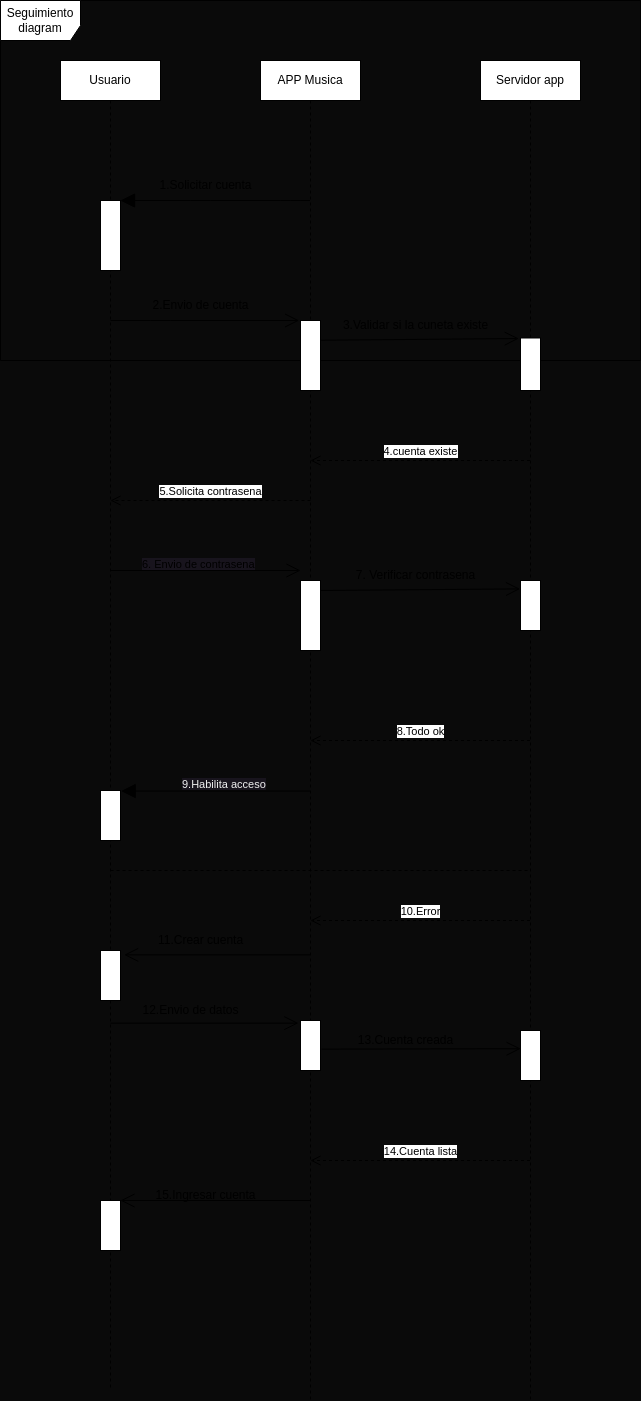

The diagram above was exported from draw.io. Its source (the exported page's mxGraphModel, read from the mxfile embedded in the PNG):
<mxGraphModel dx="627" dy="368" grid="1" gridSize="10" guides="1" tooltips="1" connect="1" arrows="1" fold="1" page="1" pageScale="1" pageWidth="850" pageHeight="1100" background="#0A0A0A" math="0" shadow="0">
  <root>
    <mxCell id="0" />
    <mxCell id="1" parent="0" />
    <mxCell id="21" value="Seguimiento diagram" style="shape=umlFrame;whiteSpace=wrap;html=1;width=80;height=40;" vertex="1" parent="1">
      <mxGeometry x="40" y="20" width="640" height="360" as="geometry" />
    </mxCell>
    <mxCell id="10" value="APP Musica" style="shape=umlLifeline;perimeter=lifelinePerimeter;whiteSpace=wrap;html=1;container=1;collapsible=0;recursiveResize=0;outlineConnect=0;" vertex="1" parent="1">
      <mxGeometry x="300" y="80" width="100" height="1340" as="geometry" />
    </mxCell>
    <mxCell id="18" value="" style="html=1;points=[];perimeter=orthogonalPerimeter;" vertex="1" parent="10">
      <mxGeometry x="40" y="260" width="20" height="70" as="geometry" />
    </mxCell>
    <mxCell id="24" value="4.cuenta existe" style="html=1;verticalAlign=bottom;endArrow=open;dashed=1;endSize=8;" edge="1" parent="10" source="11">
      <mxGeometry relative="1" as="geometry">
        <mxPoint x="130" y="400" as="sourcePoint" />
        <mxPoint x="50" y="400" as="targetPoint" />
      </mxGeometry>
    </mxCell>
    <mxCell id="25" value="5.Solicita contrasena" style="html=1;verticalAlign=bottom;endArrow=open;dashed=1;endSize=8;" edge="1" parent="10" target="12">
      <mxGeometry relative="1" as="geometry">
        <mxPoint x="50" y="440" as="sourcePoint" />
        <mxPoint x="-30" y="440" as="targetPoint" />
      </mxGeometry>
    </mxCell>
    <mxCell id="26" value="" style="html=1;points=[];perimeter=orthogonalPerimeter;" vertex="1" parent="10">
      <mxGeometry x="40" y="520" width="20" height="70" as="geometry" />
    </mxCell>
    <mxCell id="30" value="" style="endArrow=open;endFill=1;endSize=12;html=1;entryX=-0.021;entryY=0.168;entryDx=0;entryDy=0;entryPerimeter=0;" edge="1" parent="10" target="31">
      <mxGeometry width="160" relative="1" as="geometry">
        <mxPoint x="60" y="530" as="sourcePoint" />
        <mxPoint x="220" y="530" as="targetPoint" />
      </mxGeometry>
    </mxCell>
    <mxCell id="49" value="" style="html=1;points=[];perimeter=orthogonalPerimeter;" vertex="1" parent="10">
      <mxGeometry x="40" y="960" width="20" height="50" as="geometry" />
    </mxCell>
    <mxCell id="56" value="14.Cuenta lista" style="html=1;verticalAlign=bottom;endArrow=open;dashed=1;endSize=8;" edge="1" parent="10" source="11">
      <mxGeometry relative="1" as="geometry">
        <mxPoint x="130" y="1100" as="sourcePoint" />
        <mxPoint x="50" y="1100" as="targetPoint" />
      </mxGeometry>
    </mxCell>
    <mxCell id="11" value="Servidor app" style="shape=umlLifeline;perimeter=lifelinePerimeter;whiteSpace=wrap;html=1;container=1;collapsible=0;recursiveResize=0;outlineConnect=0;" vertex="1" parent="1">
      <mxGeometry x="520" y="80" width="100" height="1340" as="geometry" />
    </mxCell>
    <mxCell id="22" value="" style="html=1;points=[];perimeter=orthogonalPerimeter;" vertex="1" parent="11">
      <mxGeometry x="40" y="277.5" width="20" height="52.5" as="geometry" />
    </mxCell>
    <mxCell id="31" value="" style="html=1;points=[];perimeter=orthogonalPerimeter;" vertex="1" parent="11">
      <mxGeometry x="40" y="520" width="20" height="50" as="geometry" />
    </mxCell>
    <mxCell id="50" value="" style="html=1;points=[];perimeter=orthogonalPerimeter;" vertex="1" parent="11">
      <mxGeometry x="40" y="970" width="20" height="50" as="geometry" />
    </mxCell>
    <mxCell id="12" value="Usuario" style="shape=umlLifeline;perimeter=lifelinePerimeter;whiteSpace=wrap;html=1;container=1;collapsible=0;recursiveResize=0;outlineConnect=0;" vertex="1" parent="1">
      <mxGeometry x="100" y="80" width="100" height="1330" as="geometry" />
    </mxCell>
    <mxCell id="14" value="" style="html=1;points=[];perimeter=orthogonalPerimeter;" vertex="1" parent="12">
      <mxGeometry x="40" y="140" width="20" height="70" as="geometry" />
    </mxCell>
    <mxCell id="35" value="" style="html=1;points=[];perimeter=orthogonalPerimeter;" vertex="1" parent="12">
      <mxGeometry x="40" y="730" width="20" height="50" as="geometry" />
    </mxCell>
    <mxCell id="44" value="" style="html=1;points=[];perimeter=orthogonalPerimeter;" vertex="1" parent="12">
      <mxGeometry x="40" y="890" width="20" height="50" as="geometry" />
    </mxCell>
    <mxCell id="61" value="" style="html=1;points=[];perimeter=orthogonalPerimeter;" vertex="1" parent="12">
      <mxGeometry x="40" y="1140" width="20" height="50" as="geometry" />
    </mxCell>
    <mxCell id="13" value="" style="endArrow=block;endFill=1;endSize=12;html=1;" edge="1" parent="1" source="10">
      <mxGeometry width="160" relative="1" as="geometry">
        <mxPoint x="470" y="400" as="sourcePoint" />
        <mxPoint x="160" y="220" as="targetPoint" />
        <Array as="points">
          <mxPoint x="330" y="220" />
          <mxPoint x="240" y="220" />
        </Array>
      </mxGeometry>
    </mxCell>
    <mxCell id="15" value="1.Solicitar cuenta" style="text;html=1;align=center;verticalAlign=middle;resizable=0;points=[];autosize=1;strokeColor=none;fillColor=none;" vertex="1" parent="1">
      <mxGeometry x="185" y="190" width="120" height="30" as="geometry" />
    </mxCell>
    <mxCell id="16" value="" style="endArrow=open;endSize=12;html=1;entryX=-0.067;entryY=0;entryDx=0;entryDy=0;entryPerimeter=0;" edge="1" parent="1" source="12" target="18">
      <mxGeometry width="160" relative="1" as="geometry">
        <mxPoint x="185" y="330" as="sourcePoint" />
        <mxPoint x="250" y="330" as="targetPoint" />
        <Array as="points">
          <mxPoint x="200" y="340" />
        </Array>
      </mxGeometry>
    </mxCell>
    <mxCell id="19" value="2.Envio de cuenta" style="text;html=1;align=center;verticalAlign=middle;resizable=0;points=[];autosize=1;strokeColor=none;fillColor=none;" vertex="1" parent="1">
      <mxGeometry x="180" y="310" width="120" height="30" as="geometry" />
    </mxCell>
    <mxCell id="20" value="" style="endArrow=open;endFill=1;endSize=12;html=1;exitX=1.029;exitY=0.282;exitDx=0;exitDy=0;exitPerimeter=0;entryX=-0.086;entryY=0.01;entryDx=0;entryDy=0;entryPerimeter=0;" edge="1" parent="1" source="18" target="22">
      <mxGeometry width="160" relative="1" as="geometry">
        <mxPoint x="390" y="320" as="sourcePoint" />
        <mxPoint x="510" y="360" as="targetPoint" />
        <Array as="points" />
      </mxGeometry>
    </mxCell>
    <mxCell id="23" value="3.Validar si la cuneta existe" style="text;html=1;align=center;verticalAlign=middle;resizable=0;points=[];autosize=1;strokeColor=none;fillColor=none;" vertex="1" parent="1">
      <mxGeometry x="370" y="330" width="170" height="30" as="geometry" />
    </mxCell>
    <mxCell id="27" value="" style="endArrow=open;endFill=1;endSize=12;html=1;" edge="1" parent="1">
      <mxGeometry width="160" relative="1" as="geometry">
        <mxPoint x="150" y="590" as="sourcePoint" />
        <mxPoint x="340" y="590" as="targetPoint" />
      </mxGeometry>
    </mxCell>
    <mxCell id="29" value="&lt;div style=&quot;text-align: center;&quot;&gt;&lt;span style=&quot;font-size: 11px; background-color: rgb(24, 20, 29);&quot;&gt;6. Envio de contrasena&lt;/span&gt;&lt;/div&gt;" style="text;whiteSpace=wrap;html=1;" vertex="1" parent="1">
      <mxGeometry x="180" y="570" width="140" height="40" as="geometry" />
    </mxCell>
    <mxCell id="33" value="8.Todo ok" style="html=1;verticalAlign=bottom;endArrow=open;dashed=1;endSize=8;" edge="1" parent="1" source="11">
      <mxGeometry relative="1" as="geometry">
        <mxPoint x="430" y="760" as="sourcePoint" />
        <mxPoint x="350" y="760" as="targetPoint" />
      </mxGeometry>
    </mxCell>
    <mxCell id="34" value="7. Verificar contrasena" style="text;html=1;align=center;verticalAlign=middle;resizable=0;points=[];autosize=1;strokeColor=none;fillColor=none;" vertex="1" parent="1">
      <mxGeometry x="385" y="580" width="140" height="30" as="geometry" />
    </mxCell>
    <mxCell id="36" value="" style="endArrow=block;endFill=1;endSize=12;html=1;entryX=1.036;entryY=0.011;entryDx=0;entryDy=0;entryPerimeter=0;" edge="1" parent="1" source="10" target="35">
      <mxGeometry width="160" relative="1" as="geometry">
        <mxPoint x="360" y="790" as="sourcePoint" />
        <mxPoint x="520" y="790" as="targetPoint" />
      </mxGeometry>
    </mxCell>
    <mxCell id="38" value="&lt;span style=&quot;color: rgb(240, 240, 240); font-family: Helvetica; font-size: 11px; font-style: normal; font-variant-ligatures: normal; font-variant-caps: normal; font-weight: 400; letter-spacing: normal; orphans: 2; text-align: center; text-indent: 0px; text-transform: none; widows: 2; word-spacing: 0px; -webkit-text-stroke-width: 0px; background-color: rgb(24, 20, 29); text-decoration-thickness: initial; text-decoration-style: initial; text-decoration-color: initial; float: none; display: inline !important;&quot;&gt;9.Habilita acceso&lt;/span&gt;" style="text;whiteSpace=wrap;html=1;" vertex="1" parent="1">
      <mxGeometry x="220" y="790" width="90" height="20" as="geometry" />
    </mxCell>
    <mxCell id="42" value="" style="endArrow=none;dashed=1;html=1;" edge="1" parent="1" source="12" target="11">
      <mxGeometry width="50" height="50" relative="1" as="geometry">
        <mxPoint x="350" y="950" as="sourcePoint" />
        <mxPoint x="400" y="900" as="targetPoint" />
        <Array as="points">
          <mxPoint x="440" y="890" />
        </Array>
      </mxGeometry>
    </mxCell>
    <mxCell id="43" value="10.Error" style="html=1;verticalAlign=bottom;endArrow=open;dashed=1;endSize=8;" edge="1" parent="1">
      <mxGeometry relative="1" as="geometry">
        <mxPoint x="569.5" y="940" as="sourcePoint" />
        <mxPoint x="350" y="940" as="targetPoint" />
      </mxGeometry>
    </mxCell>
    <mxCell id="46" value="" style="endArrow=open;endFill=1;endSize=12;html=1;entryX=1.183;entryY=0.087;entryDx=0;entryDy=0;entryPerimeter=0;" edge="1" parent="1" source="10" target="44">
      <mxGeometry width="160" relative="1" as="geometry">
        <mxPoint x="-23.333333333333336" y="900" as="sourcePoint" />
        <mxPoint x="250" y="700" as="targetPoint" />
      </mxGeometry>
    </mxCell>
    <mxCell id="48" value="11.Crear cuenta" style="text;html=1;align=center;verticalAlign=middle;resizable=0;points=[];autosize=1;strokeColor=none;fillColor=none;" vertex="1" parent="1">
      <mxGeometry x="185" y="945" width="110" height="30" as="geometry" />
    </mxCell>
    <mxCell id="51" value="" style="endArrow=open;endFill=1;endSize=12;html=1;entryX=-0.108;entryY=0.053;entryDx=0;entryDy=0;entryPerimeter=0;" edge="1" parent="1" source="12" target="49">
      <mxGeometry width="160" relative="1" as="geometry">
        <mxPoint x="130" y="1280" as="sourcePoint" />
        <mxPoint x="290" y="1280" as="targetPoint" />
      </mxGeometry>
    </mxCell>
    <mxCell id="53" value="12.Envio de datos" style="text;html=1;align=center;verticalAlign=middle;resizable=0;points=[];autosize=1;strokeColor=none;fillColor=none;" vertex="1" parent="1">
      <mxGeometry x="170" y="1015" width="120" height="30" as="geometry" />
    </mxCell>
    <mxCell id="54" value="" style="endArrow=open;endFill=1;endSize=12;html=1;entryX=0.007;entryY=0.364;entryDx=0;entryDy=0;entryPerimeter=0;exitX=1.055;exitY=0.573;exitDx=0;exitDy=0;exitPerimeter=0;" edge="1" parent="1" source="49" target="50">
      <mxGeometry width="160" relative="1" as="geometry">
        <mxPoint x="360.9166666666666" y="1060" as="sourcePoint" />
        <mxPoint x="560" y="1060" as="targetPoint" />
      </mxGeometry>
    </mxCell>
    <mxCell id="55" value="13.Cuenta creada" style="text;html=1;align=center;verticalAlign=middle;resizable=0;points=[];autosize=1;strokeColor=none;fillColor=none;" vertex="1" parent="1">
      <mxGeometry x="385" y="1045" width="120" height="30" as="geometry" />
    </mxCell>
    <mxCell id="63" value="" style="endArrow=open;endFill=1;endSize=12;html=1;" edge="1" parent="1" source="10" target="61">
      <mxGeometry width="160" relative="1" as="geometry">
        <mxPoint x="160.02380952380952" y="1052.65" as="sourcePoint" />
        <mxPoint x="347.8399999999999" y="1052.65" as="targetPoint" />
      </mxGeometry>
    </mxCell>
    <mxCell id="64" value="15.Ingresar cuenta" style="text;html=1;align=center;verticalAlign=middle;resizable=0;points=[];autosize=1;strokeColor=none;fillColor=none;" vertex="1" parent="1">
      <mxGeometry x="185" y="1200" width="120" height="30" as="geometry" />
    </mxCell>
  </root>
</mxGraphModel>